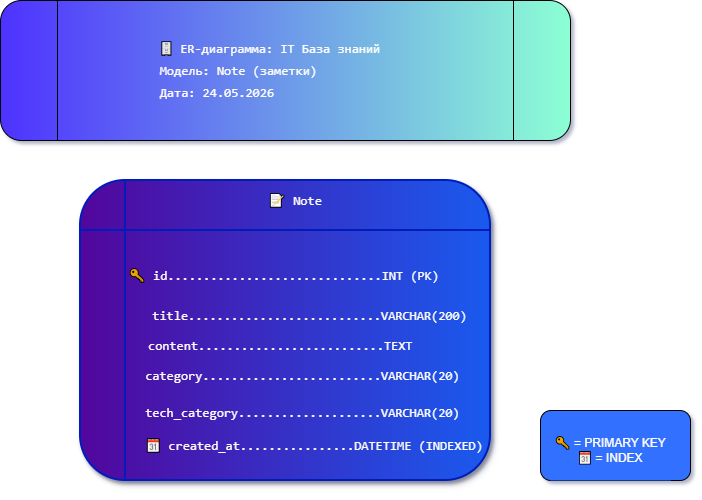

The diagram above was exported from draw.io. Its source (the exported page's mxGraphModel, read from the mxfile embedded in the PNG):
<mxGraphModel dx="1330" dy="907" grid="1" gridSize="10" guides="0" tooltips="1" connect="0" arrows="0" fold="1" page="0" pageScale="1" pageWidth="827" pageHeight="1169" background="#ffffff" math="0" shadow="1">
  <root>
    <mxCell id="0" />
    <mxCell id="1" parent="0" />
    <mxCell id="ax9EG4nvPx-lAcBdaTNl-44" parent="1" style="shape=internalStorage;whiteSpace=wrap;html=1;backgroundOutline=1;dx=20;dy=50;points=[[0,0,0,0,0],[0,0.25,0,0,0],[0,0.5,0,0,0],[0,0.75,0,0,0],[0,1,0,0,0],[0.25,0,0,0,0],[0.25,1,0,0,0],[0.5,0,0,0,0],[0.5,1,0,0,0],[0.75,0.25,0,0,0],[0.75,1,0,0,0],[1,0,0,0,0],[1,0.25,0,0,0],[1,0.5,0,0,0],[1,0.75,0,0,0],[1,1,0,0,0]];rounded=1;labelBackgroundColor=default;fillColor=#1A5AEF;strokeColor=#001DBC;fontColor=#ffffff;gradientColor=#52069C;gradientDirection=west;shadow=1;glass=0;strokeWidth=2;align=center;labelBorderColor=#6D8AFF;" value="" vertex="1">
      <mxGeometry height="300" width="410" x="260" y="80" as="geometry" />
    </mxCell>
    <mxCell id="ax9EG4nvPx-lAcBdaTNl-45" parent="1" style="text;html=1;whiteSpace=wrap;strokeColor=none;fillColor=none;align=center;verticalAlign=middle;rounded=1;labelBackgroundColor=none;fontColor=#FFFFFF;" value="&lt;pre style=&quot;font-style: normal; font-variant: normal; font-size-adjust: none; font-language-override: normal; font-kerning: auto; font-optical-sizing: auto; font-feature-settings: normal; font-variation-settings: normal; font-stretch: normal; font-size: 13px; line-height: 22px; font-family: Menlo, Monaco, Consolas, &amp;quot;Cascadia Mono&amp;quot;, &amp;quot;Ubuntu Mono&amp;quot;, &amp;quot;DejaVu Sans Mono&amp;quot;, &amp;quot;Liberation Mono&amp;quot;, &amp;quot;JetBrains Mono&amp;quot;, &amp;quot;Fira Code&amp;quot;, Cousine, &amp;quot;Roboto Mono&amp;quot;, &amp;quot;Courier New&amp;quot;, Courier, sans-serif, system-ui; overflow: auto; white-space: pre-wrap; word-break: break-all; padding: 16px; text-align: start; margin: 0px !important;&quot;&gt;&lt;font style=&quot;color: rgb(255, 253, 249);&quot;&gt;📝 Note&lt;/font&gt;&lt;/pre&gt;" vertex="1">
      <mxGeometry height="40" width="150" x="400" y="80" as="geometry" />
    </mxCell>
    <mxCell id="ax9EG4nvPx-lAcBdaTNl-46" parent="1" style="text;html=1;whiteSpace=wrap;strokeColor=none;fillColor=none;align=left;verticalAlign=middle;rounded=1;labelBackgroundColor=none;fontColor=#FFFFFF;" value="&lt;font style=&quot;color: rgb(255, 253, 249);&quot;&gt;&lt;br&gt;&lt;/font&gt;&lt;pre style=&quot;font: 400 13px / 22px Menlo, Monaco, Consolas, &amp;quot;Cascadia Mono&amp;quot;, &amp;quot;Ubuntu Mono&amp;quot;, &amp;quot;DejaVu Sans Mono&amp;quot;, &amp;quot;Liberation Mono&amp;quot;, &amp;quot;JetBrains Mono&amp;quot;, &amp;quot;Fira Code&amp;quot;, Cousine, &amp;quot;Roboto Mono&amp;quot;, &amp;quot;Courier New&amp;quot;, Courier, sans-serif, system-ui; overflow: auto; white-space: pre-wrap; word-break: break-all; padding: 16px; letter-spacing: normal; orphans: 2; text-indent: 0px; text-transform: none; widows: 2; word-spacing: 0px; -webkit-text-stroke-width: 0px; text-decoration-thickness: initial; text-decoration-style: initial; text-decoration-color: initial; margin: 0px !important;&quot;&gt;&lt;span style=&quot;color: light-dark(rgb(15, 17, 21), rgb(222, 223, 227));&quot;&gt;&lt;font style=&quot;color: rgb(255, 253, 249);&quot;&gt;🔑 id..............................&lt;/font&gt;&lt;/span&gt;&lt;font style=&quot;color: rgb(255, 253, 249);&quot;&gt;INT (PK)&lt;/font&gt;&lt;/pre&gt;&lt;font style=&quot;color: rgb(255, 253, 249);&quot;&gt;&lt;br&gt;&lt;/font&gt;" vertex="1">
      <mxGeometry height="30" width="370" x="290" y="160" as="geometry" />
    </mxCell>
    <mxCell id="ax9EG4nvPx-lAcBdaTNl-48" parent="1" style="text;html=1;whiteSpace=wrap;strokeColor=none;fillColor=none;align=left;verticalAlign=middle;rounded=1;labelBackgroundColor=none;fontColor=#FFFFFF;" value="&lt;font style=&quot;color: rgb(255, 253, 249);&quot;&gt;&lt;br&gt;&lt;/font&gt;&lt;pre style=&quot;font: 400 13px / 22px Menlo, Monaco, Consolas, &amp;quot;Cascadia Mono&amp;quot;, &amp;quot;Ubuntu Mono&amp;quot;, &amp;quot;DejaVu Sans Mono&amp;quot;, &amp;quot;Liberation Mono&amp;quot;, &amp;quot;JetBrains Mono&amp;quot;, &amp;quot;Fira Code&amp;quot;, Cousine, &amp;quot;Roboto Mono&amp;quot;, &amp;quot;Courier New&amp;quot;, Courier, sans-serif, system-ui; overflow: auto; white-space: pre-wrap; word-break: break-all; padding: 16px; letter-spacing: normal; orphans: 2; text-indent: 0px; text-transform: none; widows: 2; word-spacing: 0px; -webkit-text-stroke-width: 0px; text-decoration-thickness: initial; text-decoration-style: initial; text-decoration-color: initial; margin: 0px !important;&quot;&gt;&lt;span style=&quot;color: light-dark(rgb(15, 17, 21), rgb(222, 223, 227));&quot;&gt;&lt;font style=&quot;color: rgb(255, 253, 249);&quot;&gt;  title...........................&lt;/font&gt;&lt;/span&gt;&lt;font style=&quot;color: rgb(255, 253, 249);&quot;&gt;VARCHAR(200)&lt;/font&gt;&lt;/pre&gt;&lt;font style=&quot;color: rgb(255, 253, 249);&quot;&gt;&lt;br&gt;&lt;/font&gt;" vertex="1">
      <mxGeometry height="30" width="370" x="300" y="200" as="geometry" />
    </mxCell>
    <mxCell id="ax9EG4nvPx-lAcBdaTNl-50" parent="1" style="text;html=1;whiteSpace=wrap;strokeColor=none;fillColor=none;align=left;verticalAlign=middle;rounded=1;labelBackgroundColor=none;fontColor=#FFFFFF;" value="&lt;font style=&quot;color: rgb(255, 253, 249);&quot;&gt;&lt;br&gt;&lt;/font&gt;&lt;pre style=&quot;font: 400 13px / 22px Menlo, Monaco, Consolas, &amp;quot;Cascadia Mono&amp;quot;, &amp;quot;Ubuntu Mono&amp;quot;, &amp;quot;DejaVu Sans Mono&amp;quot;, &amp;quot;Liberation Mono&amp;quot;, &amp;quot;JetBrains Mono&amp;quot;, &amp;quot;Fira Code&amp;quot;, Cousine, &amp;quot;Roboto Mono&amp;quot;, &amp;quot;Courier New&amp;quot;, Courier, sans-serif, system-ui; overflow: auto; white-space: pre-wrap; word-break: break-all; padding: 16px; letter-spacing: normal; orphans: 2; text-indent: 0px; text-transform: none; widows: 2; word-spacing: 0px; -webkit-text-stroke-width: 0px; text-decoration-thickness: initial; text-decoration-style: initial; text-decoration-color: initial; margin: 0px !important;&quot;&gt;&lt;span style=&quot;color: light-dark(rgb(15, 17, 21), rgb(222, 223, 227));&quot;&gt;&lt;font style=&quot;color: rgb(255, 253, 249);&quot;&gt;content..........................&lt;/font&gt;&lt;/span&gt;&lt;font style=&quot;color: rgb(255, 253, 249);&quot;&gt;TEXT&lt;/font&gt;&lt;/pre&gt;&lt;font style=&quot;color: rgb(255, 253, 249);&quot;&gt;&lt;br&gt;&lt;/font&gt;" vertex="1">
      <mxGeometry height="30" width="350" x="310" y="230" as="geometry" />
    </mxCell>
    <mxCell id="ax9EG4nvPx-lAcBdaTNl-52" parent="1" style="text;html=1;whiteSpace=wrap;strokeColor=none;fillColor=none;align=left;verticalAlign=middle;rounded=1;labelBackgroundColor=none;fontColor=#FFFFFF;" value="&lt;br&gt;&lt;pre style=&quot;font: 400 13px / 22px Menlo, Monaco, Consolas, &amp;quot;Cascadia Mono&amp;quot;, &amp;quot;Ubuntu Mono&amp;quot;, &amp;quot;DejaVu Sans Mono&amp;quot;, &amp;quot;Liberation Mono&amp;quot;, &amp;quot;JetBrains Mono&amp;quot;, &amp;quot;Fira Code&amp;quot;, Cousine, &amp;quot;Roboto Mono&amp;quot;, &amp;quot;Courier New&amp;quot;, Courier, sans-serif, system-ui; overflow: auto; white-space: pre-wrap; word-break: break-all; padding: 16px; letter-spacing: normal; orphans: 2; text-indent: 0px; text-transform: none; widows: 2; word-spacing: 0px; -webkit-text-stroke-width: 0px; text-decoration-thickness: initial; text-decoration-style: initial; text-decoration-color: initial; margin: 0px !important;&quot;&gt;&lt;font style=&quot;color: rgb(255, 253, 249);&quot;&gt; category.........................&lt;/font&gt;VARCHAR(20)&lt;/pre&gt;&lt;div&gt;&lt;br&gt;&lt;/div&gt;" vertex="1">
      <mxGeometry height="30" width="370" x="300" y="260" as="geometry" />
    </mxCell>
    <mxCell id="ax9EG4nvPx-lAcBdaTNl-53" parent="1" style="text;html=1;whiteSpace=wrap;strokeColor=none;fillColor=none;align=left;verticalAlign=middle;rounded=1;labelBackgroundColor=none;fontColor=#FFFFFF;" value="&lt;br&gt;&lt;pre style=&quot;font: 400 13px / 22px Menlo, Monaco, Consolas, &amp;quot;Cascadia Mono&amp;quot;, &amp;quot;Ubuntu Mono&amp;quot;, &amp;quot;DejaVu Sans Mono&amp;quot;, &amp;quot;Liberation Mono&amp;quot;, &amp;quot;JetBrains Mono&amp;quot;, &amp;quot;Fira Code&amp;quot;, Cousine, &amp;quot;Roboto Mono&amp;quot;, &amp;quot;Courier New&amp;quot;, Courier, sans-serif, system-ui; overflow: auto; white-space: pre-wrap; word-break: break-all; padding: 16px; letter-spacing: normal; orphans: 2; text-indent: 0px; text-transform: none; widows: 2; word-spacing: 0px; -webkit-text-stroke-width: 0px; text-decoration-thickness: initial; text-decoration-style: initial; text-decoration-color: initial; margin: 0px !important;&quot;&gt;&lt;font style=&quot;color: rgb(255, 253, 249);&quot;&gt; tech_category....................&lt;/font&gt;VARCHAR(20)&lt;/pre&gt;" vertex="1">
      <mxGeometry height="30" width="370" x="300" y="290" as="geometry" />
    </mxCell>
    <mxCell id="ax9EG4nvPx-lAcBdaTNl-56" parent="1" style="text;html=1;whiteSpace=wrap;strokeColor=none;fillColor=none;align=left;verticalAlign=middle;rounded=1;labelBackgroundColor=none;fontColor=#FFFFFF;" value="&lt;font style=&quot;color: rgb(255, 253, 249);&quot;&gt;&lt;br&gt;&lt;/font&gt;&lt;pre style=&quot;font: 400 13px / 22px Menlo, Monaco, Consolas, &amp;quot;Cascadia Mono&amp;quot;, &amp;quot;Ubuntu Mono&amp;quot;, &amp;quot;DejaVu Sans Mono&amp;quot;, &amp;quot;Liberation Mono&amp;quot;, &amp;quot;JetBrains Mono&amp;quot;, &amp;quot;Fira Code&amp;quot;, Cousine, &amp;quot;Roboto Mono&amp;quot;, &amp;quot;Courier New&amp;quot;, Courier, sans-serif, system-ui; overflow: auto; white-space: pre-wrap; word-break: break-all; padding: 16px; letter-spacing: normal; orphans: 2; text-indent: 0px; text-transform: none; widows: 2; word-spacing: 0px; -webkit-text-stroke-width: 0px; text-decoration-thickness: initial; text-decoration-style: initial; text-decoration-color: initial; margin: 0px !important;&quot;&gt;&lt;span style=&quot;color: light-dark(rgb(15, 17, 21), rgb(222, 223, 227));&quot;&gt;&lt;font style=&quot;color: rgb(255, 253, 249);&quot;&gt; 🗓 created_at................&lt;/font&gt;&lt;/span&gt;&lt;font style=&quot;color: rgb(255, 253, 249);&quot;&gt;DATETIME (INDEXED)&lt;/font&gt;&lt;/pre&gt;&lt;font style=&quot;color: rgb(255, 253, 249);&quot;&gt;&lt;br&gt;&lt;/font&gt;" vertex="1">
      <mxGeometry height="30" width="400" x="300" y="330" as="geometry" />
    </mxCell>
    <mxCell id="ax9EG4nvPx-lAcBdaTNl-82" parent="1" style="shape=process;whiteSpace=wrap;html=1;backgroundOutline=1;rounded=1;gradientColor=#4E32FF;fillColor=#8CFFD4;gradientDirection=west;" value="" vertex="1">
      <mxGeometry height="140" width="570" x="180" y="-100" as="geometry" />
    </mxCell>
    <mxCell id="ax9EG4nvPx-lAcBdaTNl-83" parent="1" style="text;html=1;whiteSpace=wrap;strokeColor=none;fillColor=none;align=center;verticalAlign=middle;rounded=0;" value="&lt;font style=&quot;color: rgb(255, 253, 249);&quot;&gt;&lt;br&gt;&lt;/font&gt;&lt;pre style=&quot;font: 400 13px / 22px Menlo, Monaco, Consolas, &amp;quot;Cascadia Mono&amp;quot;, &amp;quot;Ubuntu Mono&amp;quot;, &amp;quot;DejaVu Sans Mono&amp;quot;, &amp;quot;Liberation Mono&amp;quot;, &amp;quot;JetBrains Mono&amp;quot;, &amp;quot;Fira Code&amp;quot;, Cousine, &amp;quot;Roboto Mono&amp;quot;, &amp;quot;Courier New&amp;quot;, Courier, sans-serif, system-ui; overflow: auto; white-space: pre-wrap; word-break: break-all; padding: 16px; letter-spacing: normal; orphans: 2; text-align: start; text-indent: 0px; text-transform: none; widows: 2; word-spacing: 0px; -webkit-text-stroke-width: 0px; text-decoration-thickness: initial; text-decoration-style: initial; text-decoration-color: initial; margin: 0px !important; color: rgb(15, 17, 21);&quot;&gt;&lt;font style=&quot;color: rgb(255, 253, 249);&quot;&gt;&lt;span&gt;🗄 ER-диаграмма: IT База знаний&lt;/span&gt;&lt;br&gt;&lt;span&gt;Модель: Note (заметки)&lt;/span&gt;&lt;br&gt;&lt;span&gt;Дата: 24.05.2026&lt;/span&gt;&lt;/font&gt;&lt;/pre&gt;&lt;font style=&quot;color: rgb(255, 253, 249);&quot;&gt;&lt;br&gt;&lt;/font&gt;" vertex="1">
      <mxGeometry height="120" width="380" x="260" y="-90" as="geometry" />
    </mxCell>
    <mxCell id="ax9EG4nvPx-lAcBdaTNl-84" parent="1" style="rounded=1;whiteSpace=wrap;html=1;fillColor=#3270FF;" value="" vertex="1">
      <mxGeometry height="70" width="150" x="720" y="310" as="geometry" />
    </mxCell>
    <mxCell id="ax9EG4nvPx-lAcBdaTNl-85" parent="1" style="text;html=1;whiteSpace=wrap;strokeColor=none;fillColor=#3270FF;align=center;verticalAlign=middle;rounded=0;" value="&lt;div&gt;&lt;font style=&quot;color: rgb(255, 253, 249);&quot;&gt;🔑 = PRIMARY KEY&lt;/font&gt;&lt;/div&gt;&lt;div&gt;&lt;font style=&quot;color: rgb(255, 253, 249);&quot;&gt;🗓 = INDEX&lt;/font&gt;&lt;/div&gt;" vertex="1">
      <mxGeometry height="60" width="120" x="730" y="320" as="geometry" />
    </mxCell>
  </root>
</mxGraphModel>